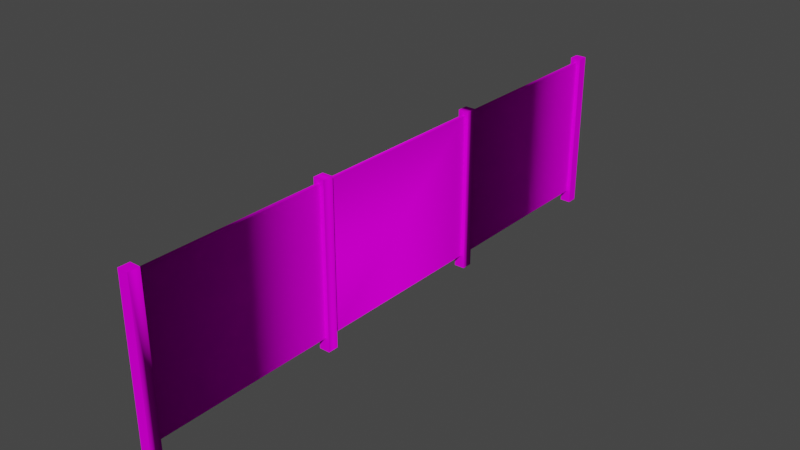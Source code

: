 # Source: object.blend  (saved by Blender 2.82.7; exported with 4.5.12 LTS)
import bpy
from mathutils import Matrix  # noqa: F401  (used for matrix-valued properties, if any)

bpy.ops.wm.read_factory_settings(use_empty=True)
scene = bpy.context.scene
scene.name = 'Scene'

# ---- collections
col_collection = bpy.data.collections.new('Collection'); scene.collection.children.link(col_collection)

# ---- images (referenced by path relative to the original .blend; pixels are not part of the script)
import os
ASSET_DIR = os.environ.get("B2B_ASSET_DIR", "")  # directory of the original .blend (textures are referenced by path, not embedded)
HERE = os.path.dirname(os.path.abspath(__file__))  # packed textures are extracted next to this script under _unpacked/

def load_image(name, relpath, width, height, colorspace="sRGB"):
    """Load a texture the original file referenced (path relative to the .blend, or extracted next to this script)."""
    p = next((c for c in (os.path.join(HERE, relpath), os.path.join(ASSET_DIR, relpath)) if relpath and os.path.exists(c)), "")
    if p:
        img = bpy.data.images.load(p, check_existing=True)
        img.name = name
    else:  # same state as the original file: an image datablock whose file is absent (Cycles renders it pink)
        img = bpy.data.images.new(name, width, height)
        img.source = "FILE"
        img.filepath = "//" + (relpath or name)
    img.colorspace_settings.name = colorspace
    return img
img_naps_pvc_fence_png = load_image('NAPS_PVC_Fence.png', 'NAPS_PVC_Fence.png', 1024, 1024, 'sRGB')

# ---- materials (node trees are filled in below, after node groups)
mat_default_018 = bpy.data.materials.new('Default.018')
mat_default_018.use_transparent_shadow = False
mat_default_018.diffuse_color = (1.0, 1.0, 1.0, 1.0)
mat_default_018.roughness = 0.0
mat_default_018.specular_intensity = 0.0

# ---- node groups
ng_auto_smooth = bpy.data.node_groups.new('Auto Smooth', 'GeometryNodeTree')
_s = ng_auto_smooth.interface.new_socket(name='Geometry', in_out='OUTPUT', socket_type='NodeSocketGeometry')
_s = ng_auto_smooth.interface.new_socket(name='Geometry', in_out='INPUT', socket_type='NodeSocketGeometry')
_s = ng_auto_smooth.interface.new_socket(name='Angle', in_out='INPUT', socket_type='NodeSocketFloat')
_s.subtype = 'ANGLE'
_s.min_value = 0.0
_s.max_value = 3.142
ng_auto_smooth.is_modifier = True
_N = ng_auto_smooth.nodes; _L = ng_auto_smooth.links
n0 = _N.new('NodeGroupOutput'); n0.name = 'Group Output'; n0.location = (480, -100)
n1 = _N.new('NodeGroupInput'); n1.name = 'Group Input'; n1.location = (-420, -300)
n2 = _N.new('NodeGroupInput'); n2.name = 'Group Input.001'; n2.location = (-60, -100)
n3 = _N.new('GeometryNodeSetShadeSmooth'); n3.name = 'Set Shade Smooth'; n3.location = (120, -100)
n3.domain = 'EDGE'
n4 = _N.new('GeometryNodeSetShadeSmooth'); n4.name = 'Set Shade Smooth.001'; n4.location = (300, -100)
n5 = _N.new('GeometryNodeInputMeshEdgeAngle'); n5.name = 'Edge Angle'; n5.location = (-420, -220)
n6 = _N.new('GeometryNodeInputEdgeSmooth'); n6.name = 'Is Edge Smooth'; n6.location = (-60, -160)
n7 = _N.new('GeometryNodeInputShadeSmooth'); n7.name = 'Is Face Smooth'; n7.location = (-240, -340)
n8 = _N.new('FunctionNodeBooleanMath'); n8.name = 'Boolean Math'; n8.location = (-60, -220)
n9 = _N.new('FunctionNodeCompare'); n9.name = 'Compare'; n9.location = (-240, -180)
n9.operation = 'LESS_EQUAL'
_L.new(n5.outputs[0], n9.inputs[0])
_L.new(n4.outputs[0], n0.inputs[0])
_L.new(n1.outputs[1], n9.inputs[1])
_L.new(n9.outputs[0], n8.inputs[0])
_L.new(n7.outputs[0], n8.inputs[1])
_L.new(n2.outputs[0], n3.inputs[0])
_L.new(n6.outputs[0], n3.inputs[1])
_L.new(n3.outputs[0], n4.inputs[0])
_L.new(n8.outputs[0], n3.inputs[2])
n0.is_active_output = True

# ---- material node trees
mat_default_018.use_nodes = True; mat_default_018.node_tree.nodes.clear()
_N = mat_default_018.node_tree.nodes; _L = mat_default_018.node_tree.links
n0 = _N.new('ShaderNodeOutputMaterial'); n0.name = 'Material Output'; n0.location = (300, 300)
n1 = _N.new('ShaderNodeBsdfPrincipled'); n1.name = 'Principled BSDF'; n1.location = (10, 300)
n1.distribution = 'GGX'
n1.subsurface_method = 'BURLEY'
n1.inputs[3].default_value = 1.45
n1.inputs[13].default_value = 0.0
n1.inputs[27].default_value = (0.0, 0.0, 0.0, 1.0)
n1.inputs[28].default_value = 1.0
n2 = _N.new('ShaderNodeTexImage'); n2.name = 'Image Texture'; n2.location = (0, 0)
n2.image = img_naps_pvc_fence_png
_L.new(n1.outputs[0], n0.inputs[0])
_L.new(n2.outputs[0], n1.inputs[0])
n0.is_active_output = True

# ---- world
world_world = bpy.data.worlds.new('World'); scene.world = world_world
world_world.use_nodes = True; world_world.node_tree.nodes.clear()
_N = world_world.node_tree.nodes; _L = world_world.node_tree.links
n0 = _N.new('ShaderNodeOutputWorld'); n0.name = 'World Output'; n0.location = (300, 300)
n1 = _N.new('ShaderNodeBackground'); n1.name = 'Background'; n1.location = (10, 300)
n1.inputs[0].default_value = (0.05088, 0.05088, 0.05088, 1.0)
_L.new(n1.outputs[0], n0.inputs[0])
n0.is_active_output = True
world_world.color = (0.05088, 0.05088, 0.05088)
world_world.use_sun_shadow = False
world_world.sun_shadow_jitter_overblur = 0.0

# ---- meshes
me_poly_os_0_012 = bpy.data.meshes.new('poly_os=0.012')
me_poly_os_0_012.from_pydata([(3.367, -0.8128, 0.0191), (3.367, 0.9144, 0.0191), (3.367, 0.9144, -0.0191), (3.484, 0.9652, 0.0635), (3.484, 0.9652, -0.0635), (3.357, -0.9652, -0.0635), (3.484, -0.9652, -0.0635), (3.357, 0.9652, 0.0635), (3.357, 0.9652, -0.0635), (1.203, -0.8128, 0.0191), (3.367, -0.8128, -0.0191), (1.203, 0.9144, -0.0191), (1.203, -0.8128, -0.0191), (1.203, 0.9144, 0.0191), (3.357, -0.9652, 0.0635), (3.484, -0.9652, 0.0635), (1.203, 0.9652, 0.0635), (1.087, 0.9144, -0.0191), (-1.076, -0.8128, -0.0191), (1.076, 0.9652, 0.0635), (1.076, -0.9652, 0.0635), (1.203, -0.9652, -0.0635), (1.203, -0.9652, 0.0635), (1.087, -0.8128, 0.0191), (1.087, 0.9144, 0.0191), (-1.076, 0.9144, 0.0191), (1.087, -0.8128, -0.0191), (1.076, -0.9652, -0.0635), (1.203, 0.9652, -0.0635), (1.076, 0.9652, -0.0635), (-1.076, -0.9652, 0.0635), (-1.076, -0.9652, -0.0635), (-1.076, 0.9652, 0.0635), (-1.204, 0.9652, 0.0635), (-1.076, -0.8128, 0.0191), (-1.076, 0.9144, -0.0191), (-1.076, 0.9652, -0.0635), (-1.204, 0.9652, -0.0635), (-1.204, -0.9652, -0.0635), (-1.204, -0.9652, 0.0635), (-3.356, 0.9144, 0.0191), (-1.193, 0.9144, 0.0191), (-1.193, 0.9144, -0.0191), (-1.193, -0.8128, 0.0191), (-1.193, -0.8128, -0.0191), (-3.484, -0.9652, -0.0635), (-3.484, 0.9652, -0.0635), (-3.484, 0.9652, 0.0635), (-3.356, -0.9652, -0.0635), (-3.356, -0.8128, 0.0191), (-3.484, -0.9652, 0.0635), (-3.356, 0.9652, 0.0635), (-3.356, -0.8128, -0.0191), (-3.356, 0.9144, -0.0191), (-3.356, -0.9652, 0.0635), (-3.356, 0.9652, -0.0635)], [], [(34, 25, 35, 18), (27, 29, 28, 21), (9, 13, 11, 12), (20, 22, 16, 19), (14, 15, 3, 7), (38, 37, 36, 31), (20, 19, 29, 27), (37, 33, 32, 36), (34, 18, 31, 30, 32), (39, 33, 37, 38), (11, 13, 1, 2), (1, 0, 10, 2), (25, 24, 17, 35), (3, 15, 6, 4), (10, 12, 11, 2), (7, 8, 5, 14), (23, 26, 17, 24), (5, 8, 4, 6), (41, 43, 44, 42), (47, 46, 45, 50), (9, 0, 1, 13), (32, 36, 31, 18, 35, 25, 34, 30), (13, 11, 12, 21, 28, 16, 9), (8, 7, 3, 4), (21, 12, 9, 22), (9, 16, 22, 21, 12), (26, 18, 35, 17), (19, 16, 28, 29), (39, 30, 32, 33), (36, 31, 18, 35, 25, 34, 32), (34, 23, 24, 25), (31, 30, 34, 18), (16, 22, 9, 13, 11, 12, 21, 28), (45, 46, 55, 48), (49, 43, 41, 40), (40, 41, 42, 53), (51, 55, 48, 52, 53, 40, 49, 54), (54, 51, 47, 50), (40, 53, 52, 48, 55, 51, 49), (48, 54, 49, 52), (49, 51, 54, 48, 52), (44, 52, 53, 42), (47, 51, 55, 46)])
me_poly_os_0_012.polygons.foreach_set('use_smooth', [True] * 43)
_uv = me_poly_os_0_012.uv_layers.new(name='UVMap')
_uv.uv.foreach_set('vector', [0.0511, 0.3639, 0.0506, 0.3854, 0.0511, 0.3855, 0.0515, 0.3639, 0.0194, 0.3842, 0.0189, 0.4084, 0.0173, 0.4083, 0.0178, 0.3842, 0.0511, 0.3639, 0.0506, 0.3854, 0.0511, 0.3855, 0.0515, 0.3639, 0.021, 0.3843, 0.0226, 0.3843, 0.0221, 0.4084, 0.0205, 0.4084, 0.021, 0.3843, 0.0226, 0.3843, 0.0221, 0.4084, 0.0205, 0.4084, 0.0194, 0.3842, 0.0189, 0.4084, 0.0173, 0.4083, 0.0178, 0.3842, 0.021, 0.3843, 0.0205, 0.4084, 0.0189, 0.4084, 0.0194, 0.3842, 0.0189, 0.4084, 0.0189, 0.4099, 0.0173, 0.4099, 0.0173, 0.4083, 0.0168, 0.3861, 0.0172, 0.3861, 0.0178, 0.3842, 0.0163, 0.3842, 0.0157, 0.4083, 0.021, 0.3843, 0.0205, 0.4084, 0.0189, 0.4084, 0.0194, 0.3842, 0.0495, 0.3859, 0.0495, 0.3854, 0.0765, 0.386, 0.0765, 0.3865, 0.0, 0.0, 0.0, 0.0, 0.0, 0.0, 0.0, 0.0, 0.0495, 0.3854, 0.0765, 0.386, 0.0765, 0.3865, 0.0495, 0.3859, 0.0157, 0.4083, 0.0163, 0.3842, 0.0178, 0.3842, 0.0173, 0.4083, 0.1061, 0.31, 0.9241, 0.31, 0.9241, 0.963, 0.1061, 0.963, 0.0205, 0.4084, 0.0189, 0.4084, 0.0194, 0.3842, 0.021, 0.3843, 0.0, 0.0, 0.0, 0.0, 0.0, 0.0, 0.0, 0.0, 0.0194, 0.3842, 0.0189, 0.4084, 0.0173, 0.4083, 0.0178, 0.3842, 0.0, 0.0, 0.0, 0.0, 0.0, 0.0, 0.0, 0.0, 0.049, 0.409, 0.0474, 0.409, 0.0479, 0.3848, 0.0495, 0.3849, 0.0867, 0.3102, 0.9047, 0.3102, 0.9047, 0.9632, 0.0867, 0.9632, 0.0157, 0.4083, 0.0173, 0.4083, 0.0178, 0.3842, 0.0172, 0.3861, 0.0168, 0.4077, 0.0163, 0.4077, 0.0168, 0.3861, 0.0163, 0.3842, 0.0163, 0.4077, 0.0168, 0.4077, 0.0172, 0.3861, 0.0178, 0.3842, 0.0173, 0.4083, 0.0157, 0.4083, 0.0168, 0.3861, 0.0189, 0.4084, 0.0189, 0.4099, 0.0173, 0.4099, 0.0173, 0.4083, 0.0178, 0.3842, 0.0172, 0.3861, 0.0168, 0.3861, 0.0163, 0.3842, 0.0168, 0.3861, 0.0157, 0.4083, 0.0163, 0.3842, 0.0178, 0.3842, 0.0172, 0.3861, 0.1061, 0.31, 0.9241, 0.31, 0.9241, 0.963, 0.1061, 0.963, 0.0189, 0.4099, 0.0173, 0.4099, 0.0173, 0.4083, 0.0189, 0.4084, 0.021, 0.3843, 0.0226, 0.3843, 0.0221, 0.4084, 0.0205, 0.4084, 0.0173, 0.4083, 0.0178, 0.3842, 0.0172, 0.3861, 0.0168, 0.4077, 0.0163, 0.4077, 0.0168, 0.3861, 0.0157, 0.4083, 0.0867, 0.3102, 0.9047, 0.3102, 0.9047, 0.9632, 0.0867, 0.9632, 0.0178, 0.3842, 0.0163, 0.3842, 0.0168, 0.3861, 0.0172, 0.3861, 0.0157, 0.4083, 0.0163, 0.3842, 0.0168, 0.3861, 0.0163, 0.4077, 0.0168, 0.4077, 0.0172, 0.3861, 0.0178, 0.3842, 0.0173, 0.4083, 0.0479, 0.3848, 0.0474, 0.409, 0.0458, 0.4089, 0.0463, 0.3848, 0.0867, 0.3102, 0.9047, 0.3102, 0.9047, 0.9632, 0.0867, 0.9632, 0.0495, 0.3854, 0.0765, 0.386, 0.0765, 0.3865, 0.0495, 0.3859, 0.0442, 0.4089, 0.0458, 0.4089, 0.0463, 0.3848, 0.0457, 0.3867, 0.0453, 0.4083, 0.0448, 0.4083, 0.0453, 0.3867, 0.0447, 0.3848, 0.0511, 0.3849, 0.0506, 0.409, 0.049, 0.409, 0.0495, 0.3849, 0.0448, 0.4083, 0.0453, 0.4083, 0.0457, 0.3867, 0.0463, 0.3848, 0.0458, 0.4089, 0.0442, 0.4089, 0.0453, 0.3867, 0.0463, 0.3848, 0.0447, 0.3848, 0.0453, 0.3867, 0.0457, 0.3867, 0.0453, 0.3867, 0.0442, 0.4089, 0.0447, 0.3848, 0.0463, 0.3848, 0.0457, 0.3867, 0.1061, 0.31, 0.9241, 0.31, 0.9241, 0.963, 0.1061, 0.963, 0.0474, 0.4105, 0.0458, 0.4105, 0.0458, 0.4089, 0.0474, 0.409])
me_poly_os_0_012.materials.append(mat_default_018)
me_poly_os_0_012.use_remesh_fix_poles = True
me_poly_os_0_012.use_remesh_preserve_attributes = False
me_poly_os_0_012.use_mirror_vertex_groups = False
me_poly_os_0_012.update()

# ---- objects
ob_naps_vinyl_fence3_obj = bpy.data.objects.new('NAPS_Vinyl_Fence3.obj', None)
ob_default_lod = bpy.data.objects.new('Default LOD', None)
ob_poly_os_0_hard__blend_yes = bpy.data.objects.new('POLY_OS=0 HARD= BLEND=yes', me_poly_os_0_012)

# ---- transforms, parenting, visibility, modifiers, constraints
ob_naps_vinyl_fence3_obj.location = (0.0, 0.0, 0.0)
ob_naps_vinyl_fence3_obj.rotation_euler = (1.571, -0.0, 1.571)
ob_naps_vinyl_fence3_obj.empty_display_size = 0.01
ob_naps_vinyl_fence3_obj.lineart.crease_threshold = 0.0
ob_default_lod.parent = ob_naps_vinyl_fence3_obj
ob_default_lod.location = (0.0, 0.0, 0.0)
ob_default_lod.empty_display_size = 0.01
ob_default_lod.lineart.crease_threshold = 0.0
ob_poly_os_0_hard__blend_yes.parent = ob_default_lod
ob_poly_os_0_hard__blend_yes.location = (0.0, 0.9652, 0.0)
ob_poly_os_0_hard__blend_yes.show_transparent = True
ob_poly_os_0_hard__blend_yes.lineart.crease_threshold = 0.0
_m = ob_poly_os_0_hard__blend_yes.modifiers.new('Auto Smooth', 'NODES')
_m.node_group = ng_auto_smooth
_gi = [s.identifier for s in ng_auto_smooth.interface.items_tree if s.item_type == 'SOCKET' and s.in_out == 'INPUT']
_m[_gi[1]] = 0.7854  # Angle

# ---- collection membership
col_collection.objects.link(ob_naps_vinyl_fence3_obj)
col_collection.objects.link(ob_default_lod)
col_collection.objects.link(ob_poly_os_0_hard__blend_yes)

# ---- scene / render settings (as saved in the file)
scene.frame_start = 1; scene.frame_end = 250; scene.frame_set(1)
scene.render.engine = 'BLENDER_EEVEE_NEXT'
scene.cycles.use_denoising = False
scene.cycles.samples = 128
scene.cycles.sampling_pattern = 'TABULATED_SOBOL'
scene.cycles.use_adaptive_sampling = False
scene.cycles.use_light_tree = False
scene.view_settings.view_transform = 'Filmic'
bpy.context.view_layer.update()

# ---- added for rendering (the .blend has no active camera and no usable light): camera, sun
cam_auto = bpy.data.cameras.new('AutoCamera')
cam_auto.lens = 50.0
cam_auto.sensor_width = 36.0
cam_auto.clip_end = 1000.0
ob_auto_camera = bpy.data.objects.new('AutoCamera', cam_auto)
scene.collection.objects.link(ob_auto_camera)
ob_auto_camera.location = (6.68993, -8.02792, 6.31715)
ob_auto_camera.rotation_euler = (1.09748, -7.21219e-08, 0.694738)
scene.camera = ob_auto_camera
light_auto_sun = bpy.data.lights.new('AutoSun', 'SUN')
light_auto_sun.energy = 3.0
light_auto_sun.angle = 0.0523599
ob_auto_sun = bpy.data.objects.new('AutoSun', light_auto_sun)
scene.collection.objects.link(ob_auto_sun)
ob_auto_sun.rotation_euler = (0.872665, 0.174533, 0.523599)
bpy.context.view_layer.update()
